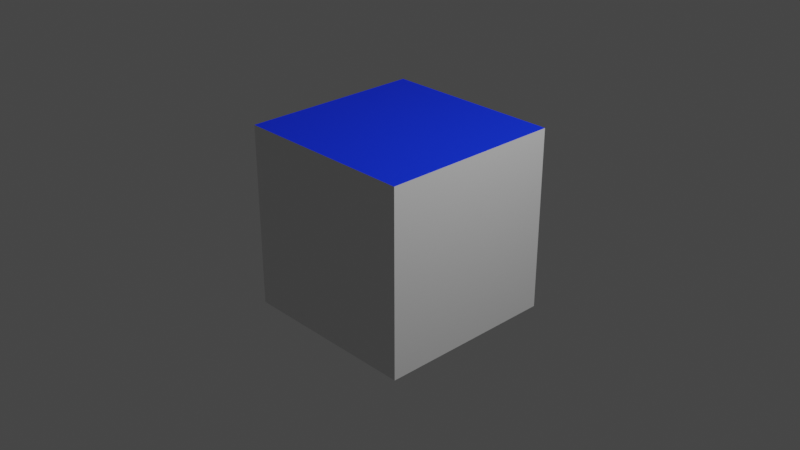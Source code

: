 # Source: CubeBlueTop.blend  (saved by Blender 3.4.6; exported with 4.5.12 LTS)
import bpy
from mathutils import Matrix  # noqa: F401  (used for matrix-valued properties, if any)

bpy.ops.wm.read_factory_settings(use_empty=True)
scene = bpy.context.scene
scene.name = 'Scene'

# ---- collections
col_collection = bpy.data.collections.new('Collection'); scene.collection.children.link(col_collection)

# ---- materials (node trees are filled in below, after node groups)
mat_material = bpy.data.materials.new('Material')
mat_material.alpha_threshold = 0.0
mat_material.use_transparent_shadow = False
mat_material.roughness = 0.5
mat_material.line_color = (0.0, 0.0, 0.0, 1.0)
mat_blue = bpy.data.materials.new('Blue')
mat_blue.use_transparent_shadow = False

# ---- material node trees
mat_material.use_nodes = True; mat_material.node_tree.nodes.clear()
_N = mat_material.node_tree.nodes; _L = mat_material.node_tree.links
n0 = _N.new('ShaderNodeOutputMaterial'); n0.name = 'Material Output'; n0.location = (300, 300)
n1 = _N.new('ShaderNodeBsdfPrincipled'); n1.name = 'Principled BSDF'; n1.location = (10, 300)
n1.distribution = 'GGX'
n1.subsurface_method = 'RANDOM_WALK_SKIN'
n1.inputs[3].default_value = 1.45
n1.inputs[27].default_value = (0.0, 0.0, 0.0, 1.0)
n1.inputs[28].default_value = 1.0
_L.new(n1.outputs[0], n0.inputs[0])
n0.is_active_output = True
mat_blue.use_nodes = True; mat_blue.node_tree.nodes.clear()
_N = mat_blue.node_tree.nodes; _L = mat_blue.node_tree.links
n0 = _N.new('ShaderNodeBsdfPrincipled'); n0.name = 'プリンシプルBSDF'; n0.location = (10, 300)
n0.distribution = 'GGX'
n0.subsurface_method = 'RANDOM_WALK_SKIN'
n0.inputs[0].default_value = (0.0, 0.02957, 1.0, 1.0)
n0.inputs[3].default_value = 1.45
n0.inputs[27].default_value = (0.0, 0.0, 0.0, 1.0)
n0.inputs[28].default_value = 1.0
n1 = _N.new('ShaderNodeOutputMaterial'); n1.name = 'マテリアル出力'; n1.location = (300, 300)
_L.new(n0.outputs[0], n1.inputs[0])
n1.is_active_output = True

# ---- world
world_world = bpy.data.worlds.new('World'); scene.world = world_world
world_world.use_nodes = True; world_world.node_tree.nodes.clear()
_N = world_world.node_tree.nodes; _L = world_world.node_tree.links
n0 = _N.new('ShaderNodeOutputWorld'); n0.name = 'World Output'; n0.location = (300, 300)
n1 = _N.new('ShaderNodeBackground'); n1.name = 'Background'; n1.location = (10, 300)
n1.inputs[0].default_value = (0.05088, 0.05088, 0.05088, 1.0)
_L.new(n1.outputs[0], n0.inputs[0])
n0.is_active_output = True
world_world.color = (0.05088, 0.05088, 0.05088)
world_world.use_sun_shadow = False
world_world.sun_shadow_jitter_overblur = 0.0

# ---- cameras
cam_camera = bpy.data.cameras.new('Camera')
cam_camera.clip_end = 100.0
cam_camera.ortho_scale = 7.314

# ---- lights
light_light = bpy.data.lights.new('Light', 'POINT')
light_light.transmission_factor = 0.0
light_light.energy = 1000.0
light_light.shadow_soft_size = 0.1
light_light.shadow_maximum_resolution = 0.006
light_light.use_absolute_resolution = True

# ---- meshes
me_cube = bpy.data.meshes.new('Cube')
me_cube.from_pydata([(1.0, 1.0, 1.0), (1.0, 1.0, -1.0), (1.0, -1.0, 1.0), (1.0, -1.0, -1.0), (-1.0, 1.0, 1.0), (-1.0, 1.0, -1.0), (-1.0, -1.0, 1.0), (-1.0, -1.0, -1.0)], [], [(0, 4, 6, 2), (3, 2, 6, 7), (7, 6, 4, 5), (5, 1, 3, 7), (1, 0, 2, 3), (5, 4, 0, 1)])
me_cube.polygons.foreach_set('material_index', [1, 0, 0, 0, 0, 0])
_uv = me_cube.uv_layers.new(name='UVMap')
_uv.uv.foreach_set('vector', [0.625, 0.5, 0.875, 0.5, 0.875, 0.75, 0.625, 0.75, 0.375, 0.75, 0.625, 0.75, 0.625, 1.0, 0.375, 1.0, 0.375, 0.0, 0.625, 0.0, 0.625, 0.25, 0.375, 0.25, 0.125, 0.5, 0.375, 0.5, 0.375, 0.75, 0.125, 0.75, 0.375, 0.5, 0.625, 0.5, 0.625, 0.75, 0.375, 0.75, 0.375, 0.25, 0.625, 0.25, 0.625, 0.5, 0.375, 0.5])
me_cube.materials.append(mat_material)
me_cube.materials.append(mat_blue)
me_cube.use_mirror_vertex_groups = False
me_cube.update()

# ---- objects
ob_cube = bpy.data.objects.new('Cube', me_cube)
ob_light = bpy.data.objects.new('Light', light_light)
ob_camera = bpy.data.objects.new('Camera', cam_camera)

# ---- transforms, parenting, visibility, modifiers, constraints
ob_cube.location = (0.0, 0.0, 0.0)
ob_cube.lock_rotations_4d = False
ob_cube.empty_display_type = 'ARROWS'
ob_cube.lineart.crease_threshold = 0.0
ob_light.location = (4.076, 1.005, 5.904)
ob_light.rotation_euler = (0.6503, 0.05522, 1.866)
ob_light.lock_rotations_4d = False
ob_light.empty_display_type = 'ARROWS'
ob_light.color = (0.0, 0.0, 0.0, 0.0)
ob_light.lineart.crease_threshold = 0.0
ob_camera.location = (7.359, -6.926, 4.958)
ob_camera.rotation_euler = (1.109, 0.0, 0.8149)
ob_camera.lock_rotations_4d = False
ob_camera.empty_display_type = 'ARROWS'
ob_camera.color = (0.0, 0.0, 0.0, 0.0)
ob_camera.display_type = 'WIRE'
ob_camera.lineart.crease_threshold = 0.0

# ---- collection membership
col_collection.objects.link(ob_cube)
col_collection.objects.link(ob_light)
col_collection.objects.link(ob_camera)

# ---- scene / render settings (as saved in the file)
scene.camera = ob_camera
scene.frame_start = 1; scene.frame_end = 250; scene.frame_set(1)
scene.render.engine = 'BLENDER_EEVEE_NEXT'
scene.cycles.sampling_pattern = 'TABULATED_SOBOL'
scene.cycles.use_light_tree = False
scene.view_settings.view_transform = 'Filmic'
bpy.context.view_layer.update()
